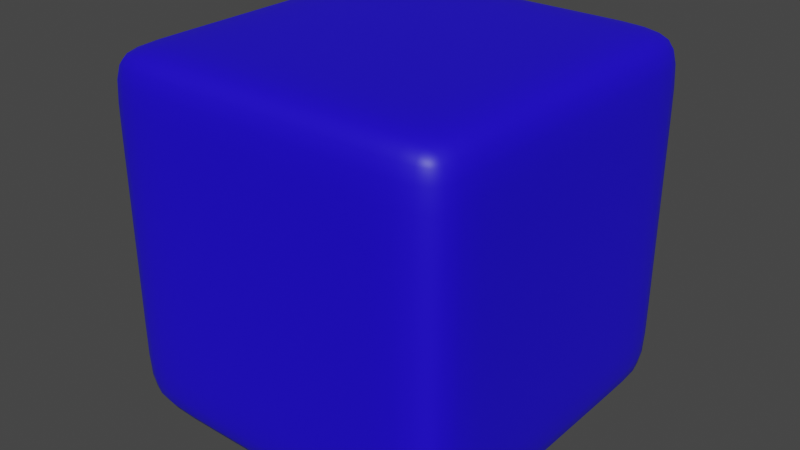 # Source: kutu_3.blend  (saved by Blender 2.82.7; exported with 4.5.12 LTS)
import bpy
from mathutils import Matrix  # noqa: F401  (used for matrix-valued properties, if any)

bpy.ops.wm.read_factory_settings(use_empty=True)
scene = bpy.context.scene
scene.name = 'Scene'

# ---- collections
col_collection = bpy.data.collections.new('Collection'); scene.collection.children.link(col_collection)

# ---- materials (node trees are filled in below, after node groups)
mat_material_003 = bpy.data.materials.new('Material.003')
mat_material_003.use_transparent_shadow = False

# ---- material node trees
mat_material_003.use_nodes = True; mat_material_003.node_tree.nodes.clear()
_N = mat_material_003.node_tree.nodes; _L = mat_material_003.node_tree.links
n0 = _N.new('ShaderNodeOutputMaterial'); n0.name = 'Material Output'; n0.location = (300, 300)
n1 = _N.new('ShaderNodeBsdfPrincipled'); n1.name = 'Principled BSDF'; n1.location = (10, 300)
n1.distribution = 'GGX'
n1.subsurface_method = 'BURLEY'
n1.inputs[0].default_value = (0.01231, 0.0, 0.8, 1.0)
n1.inputs[3].default_value = 1.45
n1.inputs[27].default_value = (0.0, 0.0, 0.0, 1.0)
n1.inputs[28].default_value = 1.0
_L.new(n1.outputs[0], n0.inputs[0])
n0.is_active_output = True

# ---- world
world_world = bpy.data.worlds.new('World'); scene.world = world_world
world_world.use_nodes = True; world_world.node_tree.nodes.clear()
_N = world_world.node_tree.nodes; _L = world_world.node_tree.links
n0 = _N.new('ShaderNodeOutputWorld'); n0.name = 'World Output'; n0.location = (300, 300)
n1 = _N.new('ShaderNodeBackground'); n1.name = 'Background'; n1.location = (10, 300)
n1.inputs[0].default_value = (0.05088, 0.05088, 0.05088, 1.0)
_L.new(n1.outputs[0], n0.inputs[0])
n0.is_active_output = True
world_world.color = (0.05088, 0.05088, 0.05088)
world_world.use_sun_shadow = False
world_world.sun_shadow_jitter_overblur = 0.0

# ---- meshes
me_cube_003 = bpy.data.meshes.new('Cube.003')
me_cube_003.from_pydata([(-0.15, -0.15, -0.15), (-0.15, -0.15, 0.15), (-0.15, 0.15, -0.15), (-0.15, 0.15, 0.15), (0.15, -0.15, -0.15), (0.15, -0.15, 0.15), (0.15, 0.15, -0.15), (0.15, 0.15, 0.15), (-0.15, 0.105, -0.15), (-0.15, 0.105, 0.15), (0.15, 0.105, -0.15), (0.15, 0.105, 0.15), (-0.15, -0.1017, -0.15), (0.15, -0.1017, 0.15), (-0.15, -0.1017, 0.15), (0.15, -0.1017, -0.15), (-0.0773, 0.15, -0.15), (-0.0773, 0.15, 0.15), (-0.0773, -0.15, -0.15), (-0.0773, -0.15, 0.15), (-0.0773, 0.105, 0.15), (-0.0773, 0.105, -0.15), (-0.0773, -0.1017, 0.15), (-0.0773, -0.1017, -0.15), (0.09257, 0.15, 0.15), (0.09257, -0.15, -0.15), (0.09257, 0.105, 0.15), (0.09257, -0.1017, 0.15), (0.09257, 0.15, -0.15), (0.09257, -0.15, 0.15), (0.09257, 0.105, -0.15), (0.09257, -0.1017, -0.15), (-0.15, -0.15, 0.1076), (-0.15, 0.15, 0.1076), (0.15, 0.15, 0.1076), (0.15, -0.15, 0.1076), (0.15, 0.105, 0.1076), (-0.15, 0.105, 0.1076), (-0.15, -0.1017, 0.1076), (0.15, -0.1017, 0.1076), (-0.0773, -0.15, 0.1076), (-0.0773, 0.15, 0.1076), (0.09257, -0.15, 0.1076), (0.09257, 0.15, 0.1076), (-0.15, 0.15, -0.1029), (0.15, 0.15, -0.1029), (0.15, -0.15, -0.1029), (0.15, 0.105, -0.1029), (-0.15, 0.105, -0.1029), (-0.15, -0.1017, -0.1029), (0.15, -0.1017, -0.1029), (-0.0773, -0.15, -0.1029), (-0.0773, 0.15, -0.1029), (0.09257, -0.15, -0.1029), (0.09257, 0.15, -0.1029), (-0.15, -0.15, -0.1029)], [], [(37, 9, 3, 33), (43, 24, 7, 34), (39, 13, 5, 35), (40, 19, 1, 32), (31, 15, 4, 25), (22, 14, 1, 19), (17, 3, 9, 20), (28, 6, 10, 30), (34, 7, 11, 36), (38, 14, 9, 37), (32, 1, 14, 38), (20, 9, 14, 22), (30, 10, 15, 31), (36, 11, 13, 39), (8, 21, 23, 12), (26, 20, 22, 27), (2, 16, 21, 8), (24, 17, 20, 26), (27, 22, 19, 29), (12, 23, 18, 0), (42, 29, 19, 40), (33, 3, 17, 41), (35, 5, 29, 42), (13, 27, 29, 5), (7, 24, 26, 11), (11, 26, 27, 13), (21, 30, 31, 23), (16, 28, 30, 21), (23, 31, 25, 18), (41, 17, 24, 43), (52, 41, 43, 54), (46, 35, 42, 53), (44, 33, 41, 52), (53, 42, 40, 51), (47, 36, 39, 50), (55, 32, 38, 49), (49, 38, 37, 48), (45, 34, 36, 47), (51, 40, 32, 55), (50, 39, 35, 46), (54, 43, 34, 45), (48, 37, 33, 44), (8, 48, 44, 2), (28, 54, 45, 6), (15, 50, 46, 4), (18, 51, 55, 0), (6, 45, 47, 10), (12, 49, 48, 8), (0, 55, 49, 12), (10, 47, 50, 15), (25, 53, 51, 18), (2, 44, 52, 16), (4, 46, 53, 25), (16, 52, 54, 28)])
me_cube_003.polygons.foreach_set('use_smooth', [True] * 54)
_uv = me_cube_003.uv_layers.new(name='UVMap')
_uv.uv.foreach_set('vector', [0.5897, 0.2125, 0.625, 0.2125, 0.625, 0.25, 0.5897, 0.25, 0.5897, 0.4521, 0.625, 0.4521, 0.625, 0.5, 0.5897, 0.5, 0.5897, 0.7098, 0.625, 0.7098, 0.625, 0.75, 0.5897, 0.75, 0.5897, 0.9394, 0.625, 0.9394, 0.625, 1.0, 0.5897, 1.0, 0.3271, 0.7098, 0.375, 0.7098, 0.375, 0.75, 0.3271, 0.75, 0.8144, 0.7098, 0.875, 0.7098, 0.875, 0.75, 0.8144, 0.75, 0.8144, 0.5, 0.875, 0.5, 0.875, 0.5375, 0.8144, 0.5375, 0.3271, 0.5, 0.375, 0.5, 0.375, 0.5375, 0.3271, 0.5375, 0.5897, 0.5, 0.625, 0.5, 0.625, 0.5375, 0.5897, 0.5375, 0.5897, 0.04023, 0.625, 0.04023, 0.625, 0.2125, 0.5897, 0.2125, 0.5897, 0.0, 0.625, 0.0, 0.625, 0.04023, 0.5897, 0.04023, 0.8144, 0.5375, 0.875, 0.5375, 0.875, 0.7098, 0.8144, 0.7098, 0.3271, 0.5375, 0.375, 0.5375, 0.375, 0.7098, 0.3271, 0.7098, 0.5897, 0.5375, 0.625, 0.5375, 0.625, 0.7098, 0.5897, 0.7098, 0.125, 0.5375, 0.1856, 0.5375, 0.1856, 0.7098, 0.125, 0.7098, 0.6729, 0.5375, 0.8144, 0.5375, 0.8144, 0.7098, 0.6729, 0.7098, 0.125, 0.5, 0.1856, 0.5, 0.1856, 0.5375, 0.125, 0.5375, 0.6729, 0.5, 0.8144, 0.5, 0.8144, 0.5375, 0.6729, 0.5375, 0.6729, 0.7098, 0.8144, 0.7098, 0.8144, 0.75, 0.6729, 0.75, 0.125, 0.7098, 0.1856, 0.7098, 0.1856, 0.75, 0.125, 0.75, 0.5897, 0.7979, 0.625, 0.7979, 0.625, 0.9394, 0.5897, 0.9394, 0.5897, 0.25, 0.625, 0.25, 0.625, 0.3106, 0.5897, 0.3106, 0.5897, 0.75, 0.625, 0.75, 0.625, 0.7979, 0.5897, 0.7979, 0.625, 0.7098, 0.6729, 0.7098, 0.6729, 0.75, 0.625, 0.75, 0.625, 0.5, 0.6729, 0.5, 0.6729, 0.5375, 0.625, 0.5375, 0.625, 0.5375, 0.6729, 0.5375, 0.6729, 0.7098, 0.625, 0.7098, 0.1856, 0.5375, 0.3271, 0.5375, 0.3271, 0.7098, 0.1856, 0.7098, 0.1856, 0.5, 0.3271, 0.5, 0.3271, 0.5375, 0.1856, 0.5375, 0.1856, 0.7098, 0.3271, 0.7098, 0.3271, 0.75, 0.1856, 0.75, 0.5897, 0.3106, 0.625, 0.3106, 0.625, 0.4521, 0.5897, 0.4521, 0.4143, 0.3106, 0.5897, 0.3106, 0.5897, 0.4521, 0.4143, 0.4521, 0.4143, 0.75, 0.5897, 0.75, 0.5897, 0.7979, 0.4143, 0.7979, 0.4143, 0.25, 0.5897, 0.25, 0.5897, 0.3106, 0.4143, 0.3106, 0.4143, 0.7979, 0.5897, 0.7979, 0.5897, 0.9394, 0.4143, 0.9394, 0.4143, 0.5375, 0.5897, 0.5375, 0.5897, 0.7098, 0.4143, 0.7098, 0.4143, 0.0, 0.5897, 0.0, 0.5897, 0.04023, 0.4143, 0.04023, 0.4143, 0.04023, 0.5897, 0.04023, 0.5897, 0.2125, 0.4143, 0.2125, 0.4143, 0.5, 0.5897, 0.5, 0.5897, 0.5375, 0.4143, 0.5375, 0.4143, 0.9394, 0.5897, 0.9394, 0.5897, 1.0, 0.4143, 1.0, 0.4143, 0.7098, 0.5897, 0.7098, 0.5897, 0.75, 0.4143, 0.75, 0.4143, 0.4521, 0.5897, 0.4521, 0.5897, 0.5, 0.4143, 0.5, 0.4143, 0.2125, 0.5897, 0.2125, 0.5897, 0.25, 0.4143, 0.25, 0.375, 0.2125, 0.4143, 0.2125, 0.4143, 0.25, 0.375, 0.25, 0.375, 0.4521, 0.4143, 0.4521, 0.4143, 0.5, 0.375, 0.5, 0.375, 0.7098, 0.4143, 0.7098, 0.4143, 0.75, 0.375, 0.75, 0.375, 0.9394, 0.4143, 0.9394, 0.4143, 1.0, 0.375, 1.0, 0.375, 0.5, 0.4143, 0.5, 0.4143, 0.5375, 0.375, 0.5375, 0.375, 0.04023, 0.4143, 0.04023, 0.4143, 0.2125, 0.375, 0.2125, 0.375, 0.0, 0.4143, 0.0, 0.4143, 0.04023, 0.375, 0.04023, 0.375, 0.5375, 0.4143, 0.5375, 0.4143, 0.7098, 0.375, 0.7098, 0.375, 0.7979, 0.4143, 0.7979, 0.4143, 0.9394, 0.375, 0.9394, 0.375, 0.25, 0.4143, 0.25, 0.4143, 0.3106, 0.375, 0.3106, 0.375, 0.75, 0.4143, 0.75, 0.4143, 0.7979, 0.375, 0.7979, 0.375, 0.3106, 0.4143, 0.3106, 0.4143, 0.4521, 0.375, 0.4521])
me_cube_003.materials.append(mat_material_003)
me_cube_003.use_remesh_fix_poles = True
me_cube_003.use_remesh_preserve_attributes = False
me_cube_003.use_mirror_vertex_groups = False
me_cube_003.update()

# ---- objects
ob_cube = bpy.data.objects.new('Cube', me_cube_003)

# ---- transforms, parenting, visibility, modifiers, constraints
ob_cube.location = (0.0, 0.0, 0.0)
ob_cube.lineart.crease_threshold = 0.0
_m = ob_cube.modifiers.new('Subdivision', 'SUBSURF')
_m.uv_smooth = 'PRESERVE_CORNERS'
_m.levels = 3
_m.show_only_control_edges = False

# ---- collection membership
col_collection.objects.link(ob_cube)

# ---- scene / render settings (as saved in the file)
scene.frame_start = 1; scene.frame_end = 250; scene.frame_set(1)
scene.render.engine = 'BLENDER_EEVEE_NEXT'
scene.cycles.use_denoising = False
scene.cycles.samples = 128
scene.cycles.sampling_pattern = 'TABULATED_SOBOL'
scene.cycles.use_adaptive_sampling = False
scene.cycles.use_light_tree = False
scene.view_settings.view_transform = 'Filmic'
bpy.context.view_layer.update()

# ---- added for rendering (the .blend has no active camera and no usable light): camera, sun
cam_auto = bpy.data.cameras.new('AutoCamera')
cam_auto.lens = 50.0
cam_auto.sensor_width = 36.0
cam_auto.clip_end = 1000.0
ob_auto_camera = bpy.data.objects.new('AutoCamera', cam_auto)
scene.collection.objects.link(ob_auto_camera)
ob_auto_camera.location = (0.480761, -0.576913, 0.384609)
ob_auto_camera.rotation_euler = (1.09748, -7.21219e-08, 0.694738)
scene.camera = ob_auto_camera
light_auto_sun = bpy.data.lights.new('AutoSun', 'SUN')
light_auto_sun.energy = 3.0
light_auto_sun.angle = 0.0523599
ob_auto_sun = bpy.data.objects.new('AutoSun', light_auto_sun)
scene.collection.objects.link(ob_auto_sun)
ob_auto_sun.rotation_euler = (0.872665, 0.174533, 0.523599)
bpy.context.view_layer.update()
